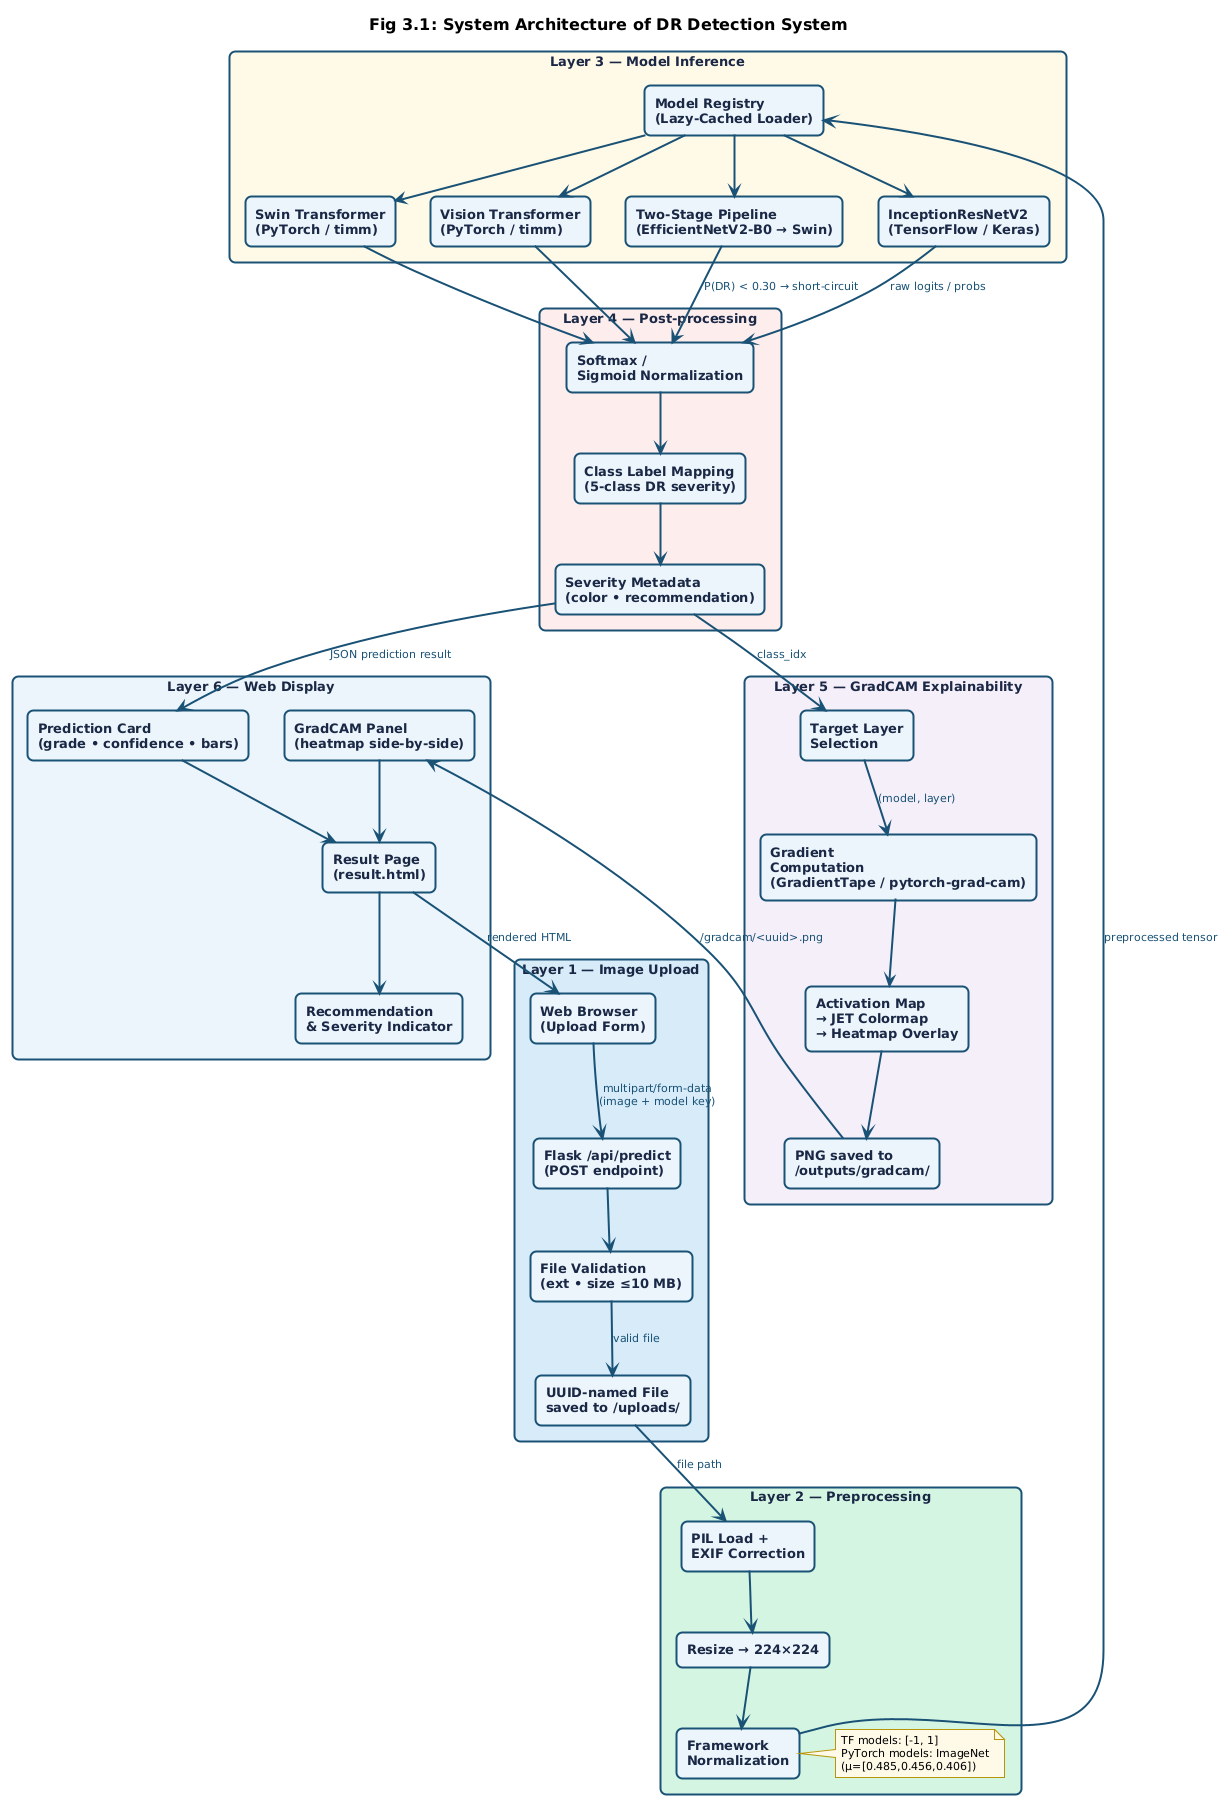

The diagram above was rendered by PlantUML. Its source (embedded in the PNG):
@startuml
!theme plain
skinparam backgroundColor #FFFFFF
skinparam defaultFontName Arial
skinparam defaultFontSize 13

skinparam rectangle {
    BackgroundColor #EBF5FB
    BorderColor #1A5276
    BorderThickness 2
    FontStyle bold
    FontColor #1A2846
    RoundCorner 12
}

skinparam arrow {
    Color #1A5276
    FontColor #1A5276
    FontSize 11
    Thickness 2
}

skinparam note {
    BackgroundColor #FEF9E7
    BorderColor #B7950B
    FontSize 11
}

title <b><size:16>Fig 3.1: System Architecture of DR Detection System</size></b>

'─────────────────────────────────────────
' LAYER 1 — IMAGE UPLOAD
'─────────────────────────────────────────
rectangle "**Layer 1 — Image Upload**" as L1 #D6EAF8 {
    rectangle "Web Browser\n(Upload Form)" as BROWSER
    rectangle "Flask /api/predict\n(POST endpoint)" as UPLOAD
    rectangle "File Validation\n(ext • size ≤10 MB)" as VALIDATE
    rectangle "UUID-named File\nsaved to /uploads/" as STORE
}

'─────────────────────────────────────────
' LAYER 2 — PREPROCESSING
'─────────────────────────────────────────
rectangle "**Layer 2 — Preprocessing**" as L2 #D5F5E3 {
    rectangle "PIL Load +\nEXIF Correction" as PIL
    rectangle "Resize → 224×224" as RESIZE
    rectangle "Framework\nNormalization" as NORM
    note right of NORM
      TF models: [-1, 1]
      PyTorch models: ImageNet
      (µ=[0.485,0.456,0.406])
    end note
}

'─────────────────────────────────────────
' LAYER 3 — MODEL INFERENCE
'─────────────────────────────────────────
rectangle "**Layer 3 — Model Inference**" as L3 #FEF9E7 {
    rectangle "Model Registry\n(Lazy-Cached Loader)" as REGISTRY
    rectangle "InceptionResNetV2\n(TensorFlow / Keras)" as IRV2
    rectangle "Swin Transformer\n(PyTorch / timm)" as SWIN
    rectangle "Vision Transformer\n(PyTorch / timm)" as VIT
    rectangle "Two-Stage Pipeline\n(EfficientNetV2-B0 → Swin)" as TWOSTAGE
}

'─────────────────────────────────────────
' LAYER 4 — POST-PROCESSING
'─────────────────────────────────────────
rectangle "**Layer 4 — Post-processing**" as L4 #FDEDEC {
    rectangle "Softmax /\nSigmoid Normalization" as SOFTMAX
    rectangle "Class Label Mapping\n(5-class DR severity)" as CLASSMAP
    rectangle "Severity Metadata\n(color • recommendation)" as META
}

'─────────────────────────────────────────
' LAYER 5 — GRADCAM EXPLAINABILITY
'─────────────────────────────────────────
rectangle "**Layer 5 — GradCAM Explainability**" as L5 #F5EEF8 {
    rectangle "Target Layer\nSelection" as TARGETLAYER
    rectangle "Gradient\nComputation\n(GradientTape / pytorch-grad-cam)" as GRADS
    rectangle "Activation Map\n→ JET Colormap\n→ Heatmap Overlay" as HEATMAP
    rectangle "PNG saved to\n/outputs/gradcam/" as GCAMSAVE
}

'─────────────────────────────────────────
' LAYER 6 — WEB DISPLAY
'─────────────────────────────────────────
rectangle "**Layer 6 — Web Display**" as L6 #EBF5FB {
    rectangle "Result Page\n(result.html)" as RESULT
    rectangle "Prediction Card\n(grade • confidence • bars)" as PREDCARD
    rectangle "GradCAM Panel\n(heatmap side-by-side)" as GCAMPANEL
    rectangle "Recommendation\n& Severity Indicator" as RECOM
}

'─────────────────────────────────────────
' CONNECTIONS — vertical flow
'─────────────────────────────────────────
BROWSER --> UPLOAD : multipart/form-data\n(image + model key)
UPLOAD --> VALIDATE
VALIDATE --> STORE : valid file

STORE --> PIL : file path
PIL --> RESIZE
RESIZE --> NORM

NORM --> REGISTRY : preprocessed tensor
REGISTRY --> IRV2
REGISTRY --> SWIN
REGISTRY --> VIT
REGISTRY --> TWOSTAGE

IRV2 --> SOFTMAX : raw logits / probs
SWIN --> SOFTMAX
VIT --> SOFTMAX
TWOSTAGE --> SOFTMAX : P(DR) < 0.30 → short-circuit

SOFTMAX --> CLASSMAP
CLASSMAP --> META

META --> TARGETLAYER : class_idx
TARGETLAYER --> GRADS : (model, layer)
GRADS --> HEATMAP
HEATMAP --> GCAMSAVE

GCAMSAVE --> GCAMPANEL : /gradcam/<uuid>.png
META --> PREDCARD : JSON prediction result
PREDCARD --> RESULT
GCAMPANEL --> RESULT
RESULT --> RECOM
RESULT --> BROWSER : rendered HTML
@enduml